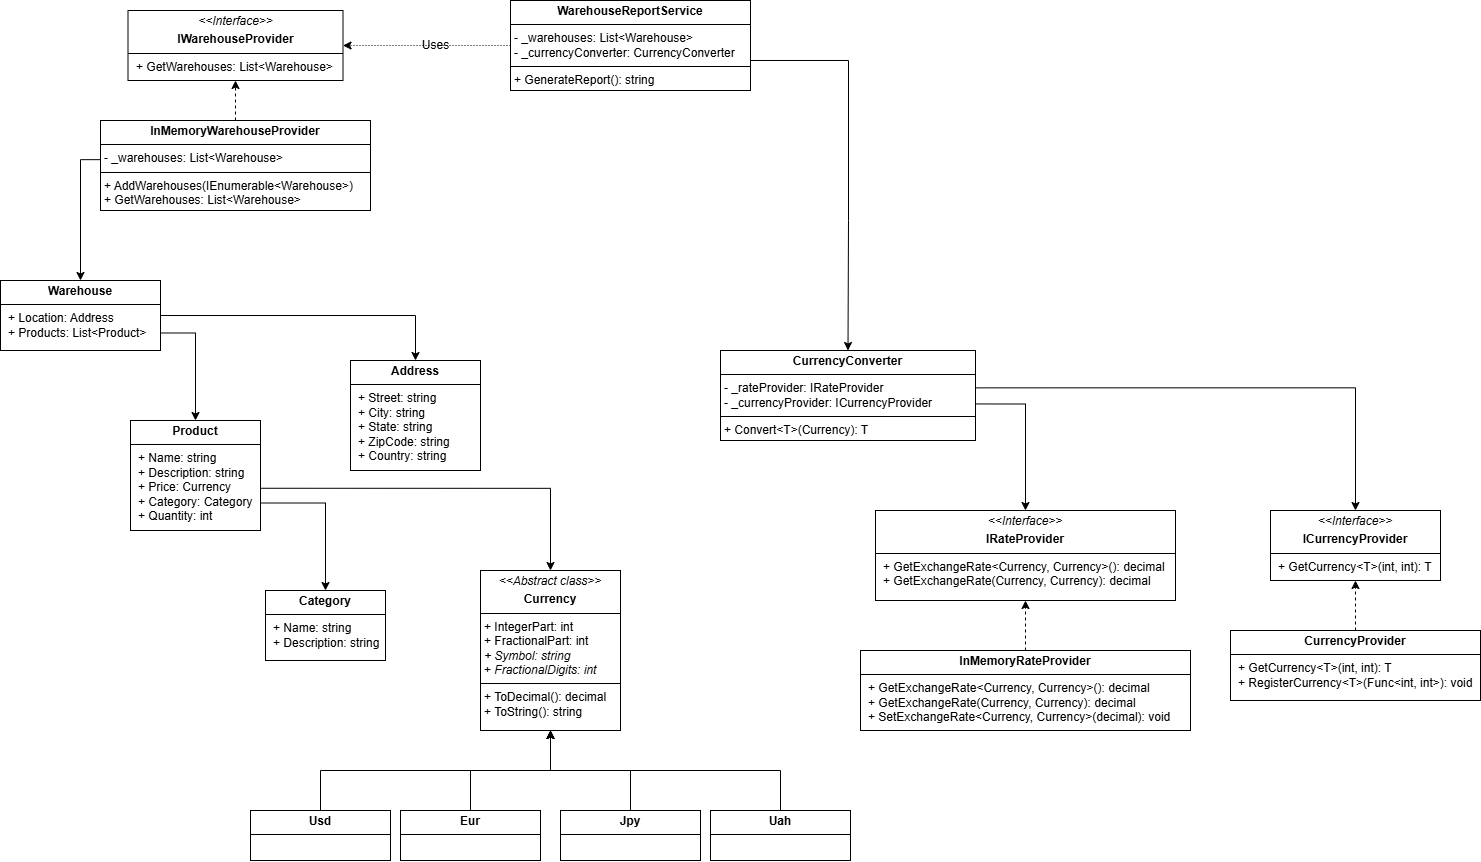

The diagram above was exported from draw.io. Its source (the exported page's mxGraphModel, read from the mxfile embedded in the PNG):
<mxGraphModel dx="2390" dy="1287" grid="1" gridSize="10" guides="1" tooltips="1" connect="1" arrows="1" fold="1" page="1" pageScale="1" pageWidth="850" pageHeight="1100" math="0" shadow="0">
  <root>
    <mxCell id="0" />
    <mxCell id="1" parent="0" />
    <mxCell id="hpQOMJSMpbC84CTkq0ei-1" value="&lt;p style=&quot;margin:0px;margin-top:4px;text-align:center;&quot;&gt;&lt;i&gt;&amp;lt;&amp;lt;Abstract class&amp;gt;&amp;gt;&lt;/i&gt;&lt;br&gt;&lt;/p&gt;&lt;p style=&quot;margin:0px;margin-top:4px;text-align:center;&quot;&gt;&lt;b&gt;Currency&lt;/b&gt;&lt;/p&gt;&lt;hr size=&quot;1&quot; style=&quot;border-style:solid;&quot;&gt;&lt;p style=&quot;margin:0px;margin-left:4px;&quot;&gt;+ IntegerPart: int&lt;/p&gt;&lt;p style=&quot;margin:0px;margin-left:4px;&quot;&gt;+ FractionalPart: int&lt;/p&gt;&lt;p style=&quot;margin:0px;margin-left:4px;&quot;&gt;&lt;i&gt;+ Symbol: string&lt;/i&gt;&lt;/p&gt;&lt;p style=&quot;margin:0px;margin-left:4px;&quot;&gt;+ &lt;i&gt;FractionalDigits: int&lt;/i&gt;&lt;/p&gt;&lt;hr size=&quot;1&quot; style=&quot;border-style:solid;&quot;&gt;&lt;p style=&quot;margin:0px;margin-left:4px;&quot;&gt;+ ToDecimal(): decimal&lt;/p&gt;&lt;p style=&quot;margin:0px;margin-left:4px;&quot;&gt;+ ToString(): string&lt;/p&gt;&lt;p style=&quot;margin:0px;margin-left:4px;&quot;&gt;&lt;br&gt;&lt;/p&gt;" style="verticalAlign=top;align=left;overflow=fill;html=1;whiteSpace=wrap;" vertex="1" parent="1">
      <mxGeometry x="650" y="570" width="140" height="160" as="geometry" />
    </mxCell>
    <mxCell id="hpQOMJSMpbC84CTkq0ei-7" style="edgeStyle=orthogonalEdgeStyle;rounded=0;orthogonalLoop=1;jettySize=auto;html=1;entryX=0.5;entryY=1;entryDx=0;entryDy=0;exitX=0.5;exitY=0;exitDx=0;exitDy=0;" edge="1" parent="1" source="hpQOMJSMpbC84CTkq0ei-3" target="hpQOMJSMpbC84CTkq0ei-1">
      <mxGeometry relative="1" as="geometry">
        <Array as="points">
          <mxPoint x="490" y="770" />
          <mxPoint x="720" y="770" />
        </Array>
      </mxGeometry>
    </mxCell>
    <mxCell id="hpQOMJSMpbC84CTkq0ei-3" value="&lt;p style=&quot;margin:0px;margin-top:4px;text-align:center;&quot;&gt;&lt;b&gt;Usd&lt;/b&gt;&lt;/p&gt;&lt;hr size=&quot;1&quot; style=&quot;border-style:solid;&quot;&gt;&lt;p style=&quot;margin:0px;margin-left:4px;&quot;&gt;&lt;br&gt;&lt;/p&gt;" style="verticalAlign=top;align=left;overflow=fill;html=1;whiteSpace=wrap;" vertex="1" parent="1">
      <mxGeometry x="420" y="810" width="140" height="50" as="geometry" />
    </mxCell>
    <mxCell id="hpQOMJSMpbC84CTkq0ei-8" style="edgeStyle=orthogonalEdgeStyle;rounded=0;orthogonalLoop=1;jettySize=auto;html=1;exitX=0.5;exitY=0;exitDx=0;exitDy=0;entryX=0.5;entryY=1;entryDx=0;entryDy=0;" edge="1" parent="1" source="hpQOMJSMpbC84CTkq0ei-4" target="hpQOMJSMpbC84CTkq0ei-1">
      <mxGeometry relative="1" as="geometry">
        <Array as="points">
          <mxPoint x="640" y="770" />
          <mxPoint x="720" y="770" />
        </Array>
      </mxGeometry>
    </mxCell>
    <mxCell id="hpQOMJSMpbC84CTkq0ei-4" value="&lt;p style=&quot;margin:0px;margin-top:4px;text-align:center;&quot;&gt;&lt;b&gt;Eur&lt;/b&gt;&lt;/p&gt;&lt;hr size=&quot;1&quot; style=&quot;border-style:solid;&quot;&gt;&lt;p style=&quot;margin:0px;margin-left:4px;&quot;&gt;&lt;br&gt;&lt;/p&gt;&lt;p style=&quot;margin:0px;margin-left:4px;&quot;&gt;&lt;br&gt;&lt;/p&gt;" style="verticalAlign=top;align=left;overflow=fill;html=1;whiteSpace=wrap;" vertex="1" parent="1">
      <mxGeometry x="570" y="810" width="140" height="50" as="geometry" />
    </mxCell>
    <mxCell id="hpQOMJSMpbC84CTkq0ei-9" style="edgeStyle=orthogonalEdgeStyle;rounded=0;orthogonalLoop=1;jettySize=auto;html=1;entryX=0.5;entryY=1;entryDx=0;entryDy=0;" edge="1" parent="1" source="hpQOMJSMpbC84CTkq0ei-5" target="hpQOMJSMpbC84CTkq0ei-1">
      <mxGeometry relative="1" as="geometry" />
    </mxCell>
    <mxCell id="hpQOMJSMpbC84CTkq0ei-5" value="&lt;p style=&quot;margin:0px;margin-top:4px;text-align:center;&quot;&gt;&lt;b&gt;Jpy&lt;/b&gt;&lt;/p&gt;&lt;hr size=&quot;1&quot; style=&quot;border-style:solid;&quot;&gt;&lt;p style=&quot;margin:0px;margin-left:4px;&quot;&gt;&lt;br&gt;&lt;/p&gt;&lt;p style=&quot;margin:0px;margin-left:4px;&quot;&gt;&lt;br&gt;&lt;/p&gt;" style="verticalAlign=top;align=left;overflow=fill;html=1;whiteSpace=wrap;" vertex="1" parent="1">
      <mxGeometry x="730" y="810" width="140" height="50" as="geometry" />
    </mxCell>
    <mxCell id="hpQOMJSMpbC84CTkq0ei-10" style="edgeStyle=orthogonalEdgeStyle;rounded=0;orthogonalLoop=1;jettySize=auto;html=1;exitX=0.5;exitY=0;exitDx=0;exitDy=0;entryX=0.5;entryY=1;entryDx=0;entryDy=0;" edge="1" parent="1" source="hpQOMJSMpbC84CTkq0ei-6" target="hpQOMJSMpbC84CTkq0ei-1">
      <mxGeometry relative="1" as="geometry" />
    </mxCell>
    <mxCell id="hpQOMJSMpbC84CTkq0ei-6" value="&lt;p style=&quot;margin:0px;margin-top:4px;text-align:center;&quot;&gt;&lt;b&gt;Uah&lt;/b&gt;&lt;/p&gt;&lt;hr size=&quot;1&quot; style=&quot;border-style:solid;&quot;&gt;&lt;p style=&quot;margin:0px;margin-left:4px;&quot;&gt;&lt;br&gt;&lt;/p&gt;&lt;p style=&quot;margin:0px;margin-left:4px;&quot;&gt;&lt;br&gt;&lt;/p&gt;" style="verticalAlign=top;align=left;overflow=fill;html=1;whiteSpace=wrap;" vertex="1" parent="1">
      <mxGeometry x="880" y="810" width="140" height="50" as="geometry" />
    </mxCell>
    <mxCell id="hpQOMJSMpbC84CTkq0ei-17" style="edgeStyle=orthogonalEdgeStyle;rounded=0;orthogonalLoop=1;jettySize=auto;html=1;exitX=1;exitY=0.75;exitDx=0;exitDy=0;entryX=0.5;entryY=0;entryDx=0;entryDy=0;" edge="1" parent="1" source="hpQOMJSMpbC84CTkq0ei-15" target="hpQOMJSMpbC84CTkq0ei-16">
      <mxGeometry relative="1" as="geometry" />
    </mxCell>
    <mxCell id="hpQOMJSMpbC84CTkq0ei-18" style="edgeStyle=orthogonalEdgeStyle;rounded=0;orthogonalLoop=1;jettySize=auto;html=1;entryX=0.5;entryY=0;entryDx=0;entryDy=0;exitX=1.004;exitY=0.616;exitDx=0;exitDy=0;exitPerimeter=0;" edge="1" parent="1" source="hpQOMJSMpbC84CTkq0ei-15" target="hpQOMJSMpbC84CTkq0ei-1">
      <mxGeometry relative="1" as="geometry" />
    </mxCell>
    <mxCell id="hpQOMJSMpbC84CTkq0ei-15" value="&lt;p style=&quot;margin: 4px 0px 0px; text-align: center;&quot;&gt;&lt;b&gt;Product&lt;/b&gt;&lt;/p&gt;&lt;hr size=&quot;1&quot; style=&quot;border-style:solid;&quot;&gt;&lt;p style=&quot;margin:0px;margin-left:8px;&quot;&gt;+ Name: string&lt;br&gt;+ Description: string&lt;/p&gt;&lt;p style=&quot;margin:0px;margin-left:8px;&quot;&gt;+ Price: Currency&lt;/p&gt;&lt;p style=&quot;margin:0px;margin-left:8px;&quot;&gt;+ Category: Category&lt;br&gt;+ Quantity: int&lt;/p&gt;" style="verticalAlign=top;align=left;overflow=fill;html=1;whiteSpace=wrap;" vertex="1" parent="1">
      <mxGeometry x="300" y="420" width="130" height="110" as="geometry" />
    </mxCell>
    <mxCell id="hpQOMJSMpbC84CTkq0ei-16" value="&lt;p style=&quot;margin: 4px 0px 0px; text-align: center;&quot;&gt;&lt;b&gt;Category&lt;/b&gt;&lt;/p&gt;&lt;hr size=&quot;1&quot; style=&quot;border-style:solid;&quot;&gt;&lt;p style=&quot;margin:0px;margin-left:8px;&quot;&gt;+ Name: string&lt;br&gt;+ Description: string&lt;/p&gt;" style="verticalAlign=top;align=left;overflow=fill;html=1;whiteSpace=wrap;" vertex="1" parent="1">
      <mxGeometry x="435" y="590" width="120" height="70" as="geometry" />
    </mxCell>
    <mxCell id="hpQOMJSMpbC84CTkq0ei-24" style="edgeStyle=orthogonalEdgeStyle;rounded=0;orthogonalLoop=1;jettySize=auto;html=1;exitX=1;exitY=0.75;exitDx=0;exitDy=0;entryX=0.5;entryY=0;entryDx=0;entryDy=0;" edge="1" parent="1" source="hpQOMJSMpbC84CTkq0ei-23" target="hpQOMJSMpbC84CTkq0ei-15">
      <mxGeometry relative="1" as="geometry" />
    </mxCell>
    <mxCell id="hpQOMJSMpbC84CTkq0ei-26" style="edgeStyle=orthogonalEdgeStyle;rounded=0;orthogonalLoop=1;jettySize=auto;html=1;exitX=1;exitY=0.5;exitDx=0;exitDy=0;entryX=0.5;entryY=0;entryDx=0;entryDy=0;" edge="1" parent="1" source="hpQOMJSMpbC84CTkq0ei-23" target="hpQOMJSMpbC84CTkq0ei-25">
      <mxGeometry relative="1" as="geometry" />
    </mxCell>
    <mxCell id="hpQOMJSMpbC84CTkq0ei-23" value="&lt;p style=&quot;margin: 4px 0px 0px; text-align: center;&quot;&gt;&lt;b&gt;Warehouse&lt;/b&gt;&lt;/p&gt;&lt;hr size=&quot;1&quot; style=&quot;border-style:solid;&quot;&gt;&lt;p style=&quot;margin:0px;margin-left:8px;&quot;&gt;+ Location: Address&lt;br&gt;+ Products: List&amp;lt;&lt;span style=&quot;background-color: transparent; color: light-dark(rgb(0, 0, 0), rgb(255, 255, 255));&quot;&gt;Product&lt;/span&gt;&lt;span style=&quot;background-color: transparent; color: light-dark(rgb(0, 0, 0), rgb(255, 255, 255));&quot;&gt;&amp;gt;&lt;/span&gt;&lt;/p&gt;" style="verticalAlign=top;align=left;overflow=fill;html=1;whiteSpace=wrap;" vertex="1" parent="1">
      <mxGeometry x="170" y="280" width="160" height="70" as="geometry" />
    </mxCell>
    <mxCell id="hpQOMJSMpbC84CTkq0ei-25" value="&lt;p style=&quot;margin: 4px 0px 0px; text-align: center;&quot;&gt;&lt;b&gt;Address&lt;/b&gt;&lt;/p&gt;&lt;hr size=&quot;1&quot; style=&quot;border-style:solid;&quot;&gt;&lt;p style=&quot;margin:0px;margin-left:8px;&quot;&gt;+ Street: string&lt;br&gt;+ City: string&lt;/p&gt;&lt;p style=&quot;margin:0px;margin-left:8px;&quot;&gt;+ State: string&lt;/p&gt;&lt;p style=&quot;margin:0px;margin-left:8px;&quot;&gt;+ ZipCode: string&lt;br&gt;+ Country: string&lt;/p&gt;" style="verticalAlign=top;align=left;overflow=fill;html=1;whiteSpace=wrap;" vertex="1" parent="1">
      <mxGeometry x="520" y="360" width="130" height="110" as="geometry" />
    </mxCell>
    <mxCell id="hpQOMJSMpbC84CTkq0ei-28" value="&lt;p style=&quot;margin: 4px 0px 0px; text-align: center;&quot;&gt;&lt;i&gt;&amp;lt;&amp;lt;Interface&amp;gt;&amp;gt;&lt;/i&gt;&lt;b&gt;&lt;/b&gt;&lt;/p&gt;&lt;p style=&quot;margin: 4px 0px 0px; text-align: center;&quot;&gt;&lt;b&gt;IRateProvider&lt;/b&gt;&lt;/p&gt;&lt;hr size=&quot;1&quot; style=&quot;border-style:solid;&quot;&gt;&lt;p style=&quot;margin:0px;margin-left:8px;&quot;&gt;+&amp;nbsp;GetExchangeRate&amp;lt;Currency, Currency&amp;gt;(): decimal&lt;/p&gt;&lt;p style=&quot;margin:0px;margin-left:8px;&quot;&gt;+&amp;nbsp;&lt;span style=&quot;background-color: transparent; color: light-dark(rgb(0, 0, 0), rgb(255, 255, 255));&quot;&gt;GetExchangeRate(Currency, Currency): decimal&lt;/span&gt;&lt;/p&gt;" style="verticalAlign=top;align=left;overflow=fill;html=1;whiteSpace=wrap;" vertex="1" parent="1">
      <mxGeometry x="1045" y="510" width="300" height="90" as="geometry" />
    </mxCell>
    <mxCell id="hpQOMJSMpbC84CTkq0ei-32" style="edgeStyle=orthogonalEdgeStyle;rounded=0;orthogonalLoop=1;jettySize=auto;html=1;entryX=0.5;entryY=1;entryDx=0;entryDy=0;dashed=1;" edge="1" parent="1" source="hpQOMJSMpbC84CTkq0ei-31" target="hpQOMJSMpbC84CTkq0ei-28">
      <mxGeometry relative="1" as="geometry" />
    </mxCell>
    <mxCell id="hpQOMJSMpbC84CTkq0ei-31" value="&lt;p style=&quot;margin: 4px 0px 0px; text-align: center;&quot;&gt;&lt;b&gt;InMemoryRateProvider&lt;/b&gt;&lt;/p&gt;&lt;hr size=&quot;1&quot; style=&quot;border-style:solid;&quot;&gt;&lt;p style=&quot;margin:0px;margin-left:8px;&quot;&gt;+&amp;nbsp;GetExchangeRate&amp;lt;Currency, Currency&amp;gt;(): decimal&lt;/p&gt;&lt;p style=&quot;margin:0px;margin-left:8px;&quot;&gt;+&amp;nbsp;&lt;span style=&quot;background-color: transparent; color: light-dark(rgb(0, 0, 0), rgb(255, 255, 255));&quot;&gt;GetExchangeRate(Currency, Currency): decimal&lt;/span&gt;&lt;/p&gt;&lt;p style=&quot;margin:0px;margin-left:8px;&quot;&gt;&lt;span style=&quot;background-color: transparent; color: light-dark(rgb(0, 0, 0), rgb(255, 255, 255));&quot;&gt;+&amp;nbsp;&lt;/span&gt;&lt;span style=&quot;background-color: transparent;&quot;&gt;SetExchangeRate&amp;lt;Currency, Currency&amp;gt;(decimal): void&lt;/span&gt;&lt;/p&gt;" style="verticalAlign=top;align=left;overflow=fill;html=1;whiteSpace=wrap;" vertex="1" parent="1">
      <mxGeometry x="1030" y="650" width="330" height="80" as="geometry" />
    </mxCell>
    <mxCell id="hpQOMJSMpbC84CTkq0ei-34" value="&lt;p style=&quot;margin: 4px 0px 0px; text-align: center;&quot;&gt;&lt;i&gt;&amp;lt;&amp;lt;Interface&amp;gt;&amp;gt;&lt;/i&gt;&lt;b&gt;&lt;/b&gt;&lt;/p&gt;&lt;p style=&quot;margin: 4px 0px 0px; text-align: center;&quot;&gt;&lt;b&gt;ICurrencyProvider&lt;/b&gt;&lt;/p&gt;&lt;hr size=&quot;1&quot; style=&quot;border-style:solid;&quot;&gt;&lt;p style=&quot;margin:0px;margin-left:8px;&quot;&gt;+ GetCurrency&amp;lt;T&amp;gt;(int, int): T&lt;/p&gt;" style="verticalAlign=top;align=left;overflow=fill;html=1;whiteSpace=wrap;" vertex="1" parent="1">
      <mxGeometry x="1440" y="510" width="170" height="70" as="geometry" />
    </mxCell>
    <mxCell id="hpQOMJSMpbC84CTkq0ei-36" style="edgeStyle=orthogonalEdgeStyle;rounded=0;orthogonalLoop=1;jettySize=auto;html=1;entryX=0.5;entryY=1;entryDx=0;entryDy=0;dashed=1;" edge="1" parent="1" source="hpQOMJSMpbC84CTkq0ei-35" target="hpQOMJSMpbC84CTkq0ei-34">
      <mxGeometry relative="1" as="geometry" />
    </mxCell>
    <mxCell id="hpQOMJSMpbC84CTkq0ei-35" value="&lt;p style=&quot;margin: 4px 0px 0px; text-align: center;&quot;&gt;&lt;b style=&quot;background-color: transparent; color: light-dark(rgb(0, 0, 0), rgb(255, 255, 255));&quot;&gt;CurrencyProvider&lt;/b&gt;&lt;/p&gt;&lt;hr size=&quot;1&quot; style=&quot;border-style:solid;&quot;&gt;&lt;p style=&quot;margin:0px;margin-left:8px;&quot;&gt;+ GetCurrency&amp;lt;T&amp;gt;(int, int): T&lt;/p&gt;&lt;p style=&quot;margin:0px;margin-left:8px;&quot;&gt;+&amp;nbsp;RegisterCurrency&amp;lt;T&amp;gt;(Func&amp;lt;int, int&amp;gt;): void&lt;/p&gt;" style="verticalAlign=top;align=left;overflow=fill;html=1;whiteSpace=wrap;" vertex="1" parent="1">
      <mxGeometry x="1400" y="630" width="250" height="70" as="geometry" />
    </mxCell>
    <mxCell id="hpQOMJSMpbC84CTkq0ei-42" style="edgeStyle=orthogonalEdgeStyle;rounded=0;orthogonalLoop=1;jettySize=auto;html=1;exitX=1.001;exitY=0.594;exitDx=0;exitDy=0;entryX=0.5;entryY=0;entryDx=0;entryDy=0;exitPerimeter=0;" edge="1" parent="1" source="hpQOMJSMpbC84CTkq0ei-41" target="hpQOMJSMpbC84CTkq0ei-28">
      <mxGeometry relative="1" as="geometry" />
    </mxCell>
    <mxCell id="hpQOMJSMpbC84CTkq0ei-43" style="edgeStyle=orthogonalEdgeStyle;rounded=0;orthogonalLoop=1;jettySize=auto;html=1;exitX=1.001;exitY=0.415;exitDx=0;exitDy=0;entryX=0.5;entryY=0;entryDx=0;entryDy=0;exitPerimeter=0;" edge="1" parent="1" source="hpQOMJSMpbC84CTkq0ei-41" target="hpQOMJSMpbC84CTkq0ei-34">
      <mxGeometry relative="1" as="geometry" />
    </mxCell>
    <mxCell id="hpQOMJSMpbC84CTkq0ei-41" value="&lt;p style=&quot;margin:0px;margin-top:4px;text-align:center;&quot;&gt;&lt;b&gt;CurrencyConverter&lt;/b&gt;&lt;/p&gt;&lt;hr size=&quot;1&quot; style=&quot;border-style:solid;&quot;&gt;&lt;p style=&quot;margin:0px;margin-left:4px;&quot;&gt;- _rateProvider:&amp;nbsp;IRateProvider&lt;/p&gt;&lt;p style=&quot;margin:0px;margin-left:4px;&quot;&gt;- _currencyProvider:&amp;nbsp;ICurrencyProvider&lt;/p&gt;&lt;hr size=&quot;1&quot; style=&quot;border-style:solid;&quot;&gt;&lt;p style=&quot;margin:0px;margin-left:4px;&quot;&gt;+ Convert&amp;lt;T&amp;gt;(Currency): T&lt;/p&gt;" style="verticalAlign=top;align=left;overflow=fill;html=1;whiteSpace=wrap;" vertex="1" parent="1">
      <mxGeometry x="890" y="350" width="255" height="90" as="geometry" />
    </mxCell>
    <mxCell id="hpQOMJSMpbC84CTkq0ei-45" value="&lt;p style=&quot;margin: 4px 0px 0px; text-align: center;&quot;&gt;&lt;i&gt;&amp;lt;&amp;lt;Interface&amp;gt;&amp;gt;&lt;/i&gt;&lt;b&gt;&lt;/b&gt;&lt;/p&gt;&lt;p style=&quot;margin: 4px 0px 0px; text-align: center;&quot;&gt;&lt;b&gt;IWarehouseProvider&lt;/b&gt;&lt;/p&gt;&lt;hr size=&quot;1&quot; style=&quot;border-style:solid;&quot;&gt;&lt;p style=&quot;margin:0px;margin-left:8px;&quot;&gt;+ GetWarehouses: List&amp;lt;Warehouse&amp;gt;&lt;/p&gt;" style="verticalAlign=top;align=left;overflow=fill;html=1;whiteSpace=wrap;" vertex="1" parent="1">
      <mxGeometry x="297.5" y="10" width="215" height="70" as="geometry" />
    </mxCell>
    <mxCell id="hpQOMJSMpbC84CTkq0ei-52" style="edgeStyle=orthogonalEdgeStyle;rounded=0;orthogonalLoop=1;jettySize=auto;html=1;entryX=0.5;entryY=1;entryDx=0;entryDy=0;dashed=1;exitX=0.5;exitY=0;exitDx=0;exitDy=0;" edge="1" parent="1" source="hpQOMJSMpbC84CTkq0ei-51" target="hpQOMJSMpbC84CTkq0ei-45">
      <mxGeometry relative="1" as="geometry" />
    </mxCell>
    <mxCell id="hpQOMJSMpbC84CTkq0ei-57" style="edgeStyle=orthogonalEdgeStyle;rounded=0;orthogonalLoop=1;jettySize=auto;html=1;entryX=0.5;entryY=0;entryDx=0;entryDy=0;exitX=0;exitY=0.435;exitDx=0;exitDy=0;exitPerimeter=0;" edge="1" parent="1" source="hpQOMJSMpbC84CTkq0ei-51" target="hpQOMJSMpbC84CTkq0ei-23">
      <mxGeometry relative="1" as="geometry">
        <Array as="points">
          <mxPoint x="250" y="159" />
        </Array>
      </mxGeometry>
    </mxCell>
    <mxCell id="hpQOMJSMpbC84CTkq0ei-51" value="&lt;p style=&quot;margin:0px;margin-top:4px;text-align:center;&quot;&gt;&lt;b&gt;InMemoryWarehouseProvider&lt;/b&gt;&lt;/p&gt;&lt;hr size=&quot;1&quot; style=&quot;border-style:solid;&quot;&gt;&lt;p style=&quot;margin:0px;margin-left:4px;&quot;&gt;- _warehouses:&amp;nbsp;List&amp;lt;Warehouse&amp;gt;&lt;/p&gt;&lt;hr size=&quot;1&quot; style=&quot;border-style:solid;&quot;&gt;&lt;p style=&quot;margin:0px;margin-left:4px;&quot;&gt;+&amp;nbsp;AddWarehouses(IEnumerable&amp;lt;Warehouse&amp;gt;)&lt;/p&gt;&lt;p style=&quot;margin:0px;margin-left:4px;&quot;&gt;+ GetWarehouses: List&amp;lt;Warehouse&amp;gt;&lt;/p&gt;" style="verticalAlign=top;align=left;overflow=fill;html=1;whiteSpace=wrap;" vertex="1" parent="1">
      <mxGeometry x="270" y="120" width="270" height="90" as="geometry" />
    </mxCell>
    <mxCell id="hpQOMJSMpbC84CTkq0ei-58" style="edgeStyle=orthogonalEdgeStyle;rounded=0;orthogonalLoop=1;jettySize=auto;html=1;entryX=1;entryY=0.5;entryDx=0;entryDy=0;dashed=1;dashPattern=1 2;" edge="1" parent="1" source="hpQOMJSMpbC84CTkq0ei-55" target="hpQOMJSMpbC84CTkq0ei-45">
      <mxGeometry relative="1" as="geometry" />
    </mxCell>
    <mxCell id="hpQOMJSMpbC84CTkq0ei-60" style="edgeStyle=orthogonalEdgeStyle;rounded=0;orthogonalLoop=1;jettySize=auto;html=1;entryX=0.5;entryY=0;entryDx=0;entryDy=0;" edge="1" parent="1" source="hpQOMJSMpbC84CTkq0ei-55" target="hpQOMJSMpbC84CTkq0ei-41">
      <mxGeometry relative="1" as="geometry">
        <Array as="points">
          <mxPoint x="1018" y="60" />
          <mxPoint x="1018" y="220" />
        </Array>
      </mxGeometry>
    </mxCell>
    <mxCell id="hpQOMJSMpbC84CTkq0ei-55" value="&lt;p style=&quot;margin:0px;margin-top:4px;text-align:center;&quot;&gt;&lt;b&gt;WarehouseReportService&lt;/b&gt;&lt;/p&gt;&lt;hr size=&quot;1&quot; style=&quot;border-style:solid;&quot;&gt;&lt;p style=&quot;margin:0px;margin-left:4px;&quot;&gt;- _warehouses:&amp;nbsp;List&amp;lt;Warehouse&amp;gt;&lt;/p&gt;&lt;p style=&quot;margin:0px;margin-left:4px;&quot;&gt;-&amp;nbsp;_currencyConverter:&amp;nbsp;CurrencyConverter&lt;/p&gt;&lt;hr size=&quot;1&quot; style=&quot;border-style:solid;&quot;&gt;&lt;p style=&quot;margin:0px;margin-left:4px;&quot;&gt;+&amp;nbsp;GenerateReport(): string&lt;/p&gt;" style="verticalAlign=top;align=left;overflow=fill;html=1;whiteSpace=wrap;" vertex="1" parent="1">
      <mxGeometry x="680" width="240" height="90" as="geometry" />
    </mxCell>
    <mxCell id="hpQOMJSMpbC84CTkq0ei-59" value="Uses" style="text;html=1;align=center;verticalAlign=middle;resizable=0;points=[];autosize=1;strokeColor=none;fillColor=none;" vertex="1" parent="1">
      <mxGeometry x="580" y="30" width="50" height="30" as="geometry" />
    </mxCell>
  </root>
</mxGraphModel>